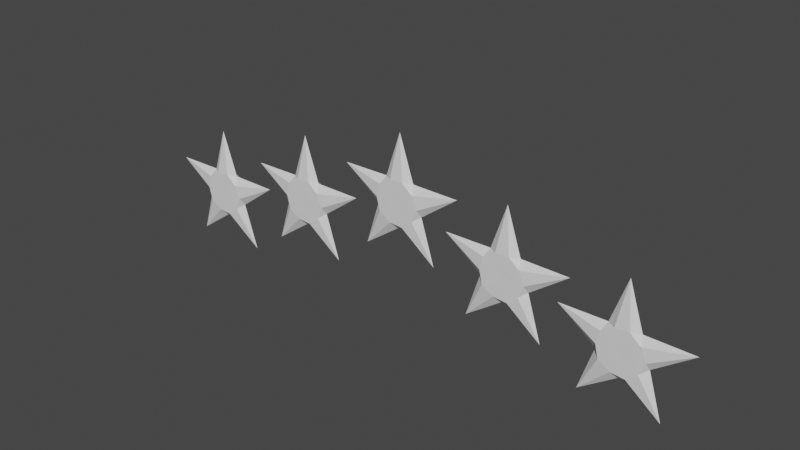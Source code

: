# Source: Section_1_Challenge.blend  (saved by Blender 3.0.42; exported with 4.5.12 LTS)
import bpy
from mathutils import Matrix  # noqa: F401  (used for matrix-valued properties, if any)

bpy.ops.wm.read_factory_settings(use_empty=True)
scene = bpy.context.scene
scene.name = 'Scene'

# ---- collections
col_collection = bpy.data.collections.new('Collection'); scene.collection.children.link(col_collection)

# ---- world
world_world = bpy.data.worlds.new('World'); scene.world = world_world
world_world.use_nodes = True; world_world.node_tree.nodes.clear()
_N = world_world.node_tree.nodes; _L = world_world.node_tree.links
n0 = _N.new('ShaderNodeOutputWorld'); n0.name = 'World Output'; n0.location = (300, 300)
n1 = _N.new('ShaderNodeBackground'); n1.name = 'Background'; n1.location = (10, 300)
n1.inputs[0].default_value = (0.05088, 0.05088, 0.05088, 1.0)
_L.new(n1.outputs[0], n0.inputs[0])
n0.is_active_output = True
world_world.color = (0.05088, 0.05088, 0.05088)
world_world.use_sun_shadow = False
world_world.sun_shadow_jitter_overblur = 0.0

# ---- meshes
me_icosphere = bpy.data.meshes.new('Icosphere')
me_icosphere.from_pydata([(0.0, 0.0, -0.2155), (0.7236, -0.5257, -0.2206), (-0.2764, -0.8506, -0.2206), (-0.8944, 0.0, -0.2206), (-0.2764, 0.8506, -0.2206), (0.7236, 0.5257, -0.2206), (0.2764, -0.8506, 0.2192), (-0.7236, -0.5257, 0.2192), (-0.7236, 0.5257, 0.2192), (0.2764, 0.8506, 0.2192), (0.8944, 0.0, 0.2129), (0.0, 0.0, 0.2155), (-0.1625, -0.5, -0.2199), (0.4253, -0.309, -0.2199), (0.2629, -0.809, -0.2203), (0.8506, 0.0, -0.2203), (0.4253, 0.309, -0.2199), (-0.5257, 0.0, -0.2199), (-0.6882, -0.5, -0.2203), (-0.1625, 0.5, -0.2199), (-0.6882, 0.5, -0.2203), (0.2629, 0.809, -0.2203), (0.9511, -0.309, 0.0), (2.43, 0.7896, 0.0), (0.0, -1.0, 0.0), (1.502, -2.067, 0.0), (-0.9511, -0.309, 0.0), (-1.502, -2.067, 0.0), (-0.5878, 0.809, 0.0), (-2.43, 0.7896, 0.0), (0.5878, 0.809, 0.0), (1.854e-08, 2.555, 0.0), (0.6882, -0.5, 0.2173), (-0.2629, -0.809, 0.2173), (-0.8506, 0.0, 0.2173), (-0.2629, 0.809, 0.2173), (0.6882, 0.5, 0.2173), (0.1625, -0.5, 0.2199), (0.5257, 0.0, 0.2199), (-0.4253, -0.309, 0.2199), (-0.4253, 0.309, 0.2199), (0.1625, 0.5, 0.2199)], [], [(0, 13, 12), (1, 13, 15), (0, 12, 17), (0, 17, 19), (0, 19, 16), (1, 15, 22), (2, 14, 24), (3, 18, 26), (4, 20, 28), (5, 21, 30), (1, 22, 25), (2, 24, 27), (3, 26, 29), (4, 28, 31), (5, 30, 23), (6, 32, 37), (7, 33, 39), (8, 34, 40), (9, 35, 41), (10, 36, 38), (38, 41, 11), (38, 36, 41), (36, 9, 41), (41, 40, 11), (41, 35, 40), (35, 8, 40), (40, 39, 11), (40, 34, 39), (34, 7, 39), (39, 37, 11), (39, 33, 37), (33, 6, 37), (37, 38, 11), (37, 32, 38), (32, 10, 38), (23, 36, 10), (23, 30, 36), (30, 9, 36), (31, 35, 9), (31, 28, 35), (28, 8, 35), (29, 34, 8), (29, 26, 34), (26, 7, 34), (27, 33, 7), (27, 24, 33), (24, 6, 33), (25, 32, 6), (25, 22, 32), (22, 10, 32), (30, 31, 9), (30, 21, 31), (21, 4, 31), (28, 29, 8), (28, 20, 29), (20, 3, 29), (26, 27, 7), (26, 18, 27), (18, 2, 27), (24, 25, 6), (24, 14, 25), (14, 1, 25), (22, 23, 10), (22, 15, 23), (15, 5, 23), (16, 21, 5), (16, 19, 21), (19, 4, 21), (19, 20, 4), (19, 17, 20), (17, 3, 20), (17, 18, 3), (17, 12, 18), (12, 2, 18), (15, 16, 5), (15, 13, 16), (13, 0, 16), (12, 14, 2), (12, 13, 14), (13, 1, 14)])
_uv = me_icosphere.uv_layers.new(name='UVMap')
_uv.uv.foreach_set('vector', [0.1818, 0.0, 0.2273, 0.07873, 0.1364, 0.07873, 0.2727, 0.1575, 0.3182, 0.07873, 0.3636, 0.1575, 0.9091, 0.0, 0.9545, 0.07873, 0.8636, 0.07873, 0.7273, 0.0, 0.7727, 0.07873, 0.6818, 0.07873, 0.5455, 0.0, 0.5909, 0.07873, 0.5, 0.07873, 0.2727, 0.1575, 0.3636, 0.1575, 0.3182, 0.2362, 0.09091, 0.1575, 0.1818, 0.1575, 0.1364, 0.2362, 0.8182, 0.1575, 0.9091, 0.1575, 0.8636, 0.2362, 0.6364, 0.1575, 0.7273, 0.1575, 0.6818, 0.2362, 0.4545, 0.1575, 0.5455, 0.1575, 0.5, 0.2362, 0.2727, 0.1575, 0.3182, 0.2362, 0.2273, 0.2362, 0.09091, 0.1575, 0.1364, 0.2362, 0.04546, 0.2362, 0.8182, 0.1575, 0.8636, 0.2362, 0.7727, 0.2362, 0.6364, 0.1575, 0.6818, 0.2362, 0.5909, 0.2362, 0.4545, 0.1575, 0.5, 0.2362, 0.4091, 0.2362, 0.1818, 0.3149, 0.2727, 0.3149, 0.2273, 0.3937, 0.0, 0.3149, 0.09091, 0.3149, 0.04546, 0.3937, 0.7273, 0.3149, 0.8182, 0.3149, 0.7727, 0.3937, 0.5455, 0.3149, 0.6364, 0.3149, 0.5909, 0.3937, 0.3636, 0.3149, 0.4545, 0.3149, 0.4091, 0.3937, 0.4091, 0.3937, 0.5, 0.3937, 0.4545, 0.4724, 0.4091, 0.3937, 0.4545, 0.3149, 0.5, 0.3937, 0.4545, 0.3149, 0.5455, 0.3149, 0.5, 0.3937, 0.5909, 0.3937, 0.6818, 0.3937, 0.6364, 0.4724, 0.5909, 0.3937, 0.6364, 0.3149, 0.6818, 0.3937, 0.6364, 0.3149, 0.7273, 0.3149, 0.6818, 0.3937, 0.7727, 0.3937, 0.8636, 0.3937, 0.8182, 0.4724, 0.7727, 0.3937, 0.8182, 0.3149, 0.8636, 0.3937, 0.8182, 0.3149, 0.9091, 0.3149, 0.8636, 0.3937, 0.04546, 0.3937, 0.1364, 0.3937, 0.09091, 0.4724, 0.04546, 0.3937, 0.09091, 0.3149, 0.1364, 0.3937, 0.09091, 0.3149, 0.1818, 0.3149, 0.1364, 0.3937, 0.2273, 0.3937, 0.3182, 0.3937, 0.2727, 0.4724, 0.2273, 0.3937, 0.2727, 0.3149, 0.3182, 0.3937, 0.2727, 0.3149, 0.3636, 0.3149, 0.3182, 0.3937, 0.4091, 0.2362, 0.4545, 0.3149, 0.3636, 0.3149, 0.4091, 0.2362, 0.5, 0.2362, 0.4545, 0.3149, 0.5, 0.2362, 0.5455, 0.3149, 0.4545, 0.3149, 0.5909, 0.2362, 0.6364, 0.3149, 0.5455, 0.3149, 0.5909, 0.2362, 0.6818, 0.2362, 0.6364, 0.3149, 0.6818, 0.2362, 0.7273, 0.3149, 0.6364, 0.3149, 0.7727, 0.2362, 0.8182, 0.3149, 0.7273, 0.3149, 0.7727, 0.2362, 0.8636, 0.2362, 0.8182, 0.3149, 0.8636, 0.2362, 0.9091, 0.3149, 0.8182, 0.3149, 0.04546, 0.2362, 0.09091, 0.3149, 0.0, 0.3149, 0.04546, 0.2362, 0.1364, 0.2362, 0.09091, 0.3149, 0.1364, 0.2362, 0.1818, 0.3149, 0.09091, 0.3149, 0.2273, 0.2362, 0.2727, 0.3149, 0.1818, 0.3149, 0.2273, 0.2362, 0.3182, 0.2362, 0.2727, 0.3149, 0.3182, 0.2362, 0.3636, 0.3149, 0.2727, 0.3149, 0.5, 0.2362, 0.5909, 0.2362, 0.5455, 0.3149, 0.5, 0.2362, 0.5455, 0.1575, 0.5909, 0.2362, 0.5455, 0.1575, 0.6364, 0.1575, 0.5909, 0.2362, 0.6818, 0.2362, 0.7727, 0.2362, 0.7273, 0.3149, 0.6818, 0.2362, 0.7273, 0.1575, 0.7727, 0.2362, 0.7273, 0.1575, 0.8182, 0.1575, 0.7727, 0.2362, 0.8636, 0.2362, 0.9545, 0.2362, 0.9091, 0.3149, 0.8636, 0.2362, 0.9091, 0.1575, 0.9545, 0.2362, 0.9091, 0.1575, 1.0, 0.1575, 0.9545, 0.2362, 0.1364, 0.2362, 0.2273, 0.2362, 0.1818, 0.3149, 0.1364, 0.2362, 0.1818, 0.1575, 0.2273, 0.2362, 0.1818, 0.1575, 0.2727, 0.1575, 0.2273, 0.2362, 0.3182, 0.2362, 0.4091, 0.2362, 0.3636, 0.3149, 0.3182, 0.2362, 0.3636, 0.1575, 0.4091, 0.2362, 0.3636, 0.1575, 0.4545, 0.1575, 0.4091, 0.2362, 0.5, 0.07873, 0.5455, 0.1575, 0.4545, 0.1575, 0.5, 0.07873, 0.5909, 0.07873, 0.5455, 0.1575, 0.5909, 0.07873, 0.6364, 0.1575, 0.5455, 0.1575, 0.6818, 0.07873, 0.7273, 0.1575, 0.6364, 0.1575, 0.6818, 0.07873, 0.7727, 0.07873, 0.7273, 0.1575, 0.7727, 0.07873, 0.8182, 0.1575, 0.7273, 0.1575, 0.8636, 0.07873, 0.9091, 0.1575, 0.8182, 0.1575, 0.8636, 0.07873, 0.9545, 0.07873, 0.9091, 0.1575, 0.9545, 0.07873, 1.0, 0.1575, 0.9091, 0.1575, 0.3636, 0.1575, 0.4091, 0.07873, 0.4545, 0.1575, 0.3636, 0.1575, 0.3182, 0.07873, 0.4091, 0.07873, 0.3182, 0.07873, 0.3636, 0.0, 0.4091, 0.07873, 0.1364, 0.07873, 0.1818, 0.1575, 0.09091, 0.1575, 0.1364, 0.07873, 0.2273, 0.07873, 0.1818, 0.1575, 0.2273, 0.07873, 0.2727, 0.1575, 0.1818, 0.1575])
me_icosphere.use_remesh_fix_poles = True
me_icosphere.use_remesh_preserve_attributes = False
me_icosphere.update()
me_icosphere_001 = bpy.data.meshes.new('Icosphere.001')
me_icosphere_001.from_pydata([(0.0, 0.0, -0.2155), (0.7236, -0.5257, -0.2206), (-0.2764, -0.8506, -0.2206), (-0.8944, 0.0, -0.2206), (-0.2764, 0.8506, -0.2206), (0.7236, 0.5257, -0.2206), (0.2764, -0.8506, 0.2192), (-0.7236, -0.5257, 0.2192), (-0.7236, 0.5257, 0.2192), (0.2764, 0.8506, 0.2192), (0.8944, 0.0, 0.2129), (0.0, 0.0, 0.2155), (-0.1625, -0.5, -0.2199), (0.4253, -0.309, -0.2199), (0.2629, -0.809, -0.2203), (0.8506, 0.0, -0.2203), (0.4253, 0.309, -0.2199), (-0.5257, 0.0, -0.2199), (-0.6882, -0.5, -0.2203), (-0.1625, 0.5, -0.2199), (-0.6882, 0.5, -0.2203), (0.2629, 0.809, -0.2203), (0.9511, -0.309, 0.0), (2.43, 0.7896, 0.0), (0.0, -1.0, 0.0), (1.502, -2.067, 0.0), (-0.9511, -0.309, 0.0), (-1.502, -2.067, 0.0), (-0.5878, 0.809, 0.0), (-2.43, 0.7896, 0.0), (0.5878, 0.809, 0.0), (1.854e-08, 2.555, 0.0), (0.6882, -0.5, 0.2173), (-0.2629, -0.809, 0.2173), (-0.8506, 0.0, 0.2173), (-0.2629, 0.809, 0.2173), (0.6882, 0.5, 0.2173), (0.1625, -0.5, 0.2199), (0.5257, 0.0, 0.2199), (-0.4253, -0.309, 0.2199), (-0.4253, 0.309, 0.2199), (0.1625, 0.5, 0.2199)], [], [(0, 13, 12), (1, 13, 15), (0, 12, 17), (0, 17, 19), (0, 19, 16), (1, 15, 22), (2, 14, 24), (3, 18, 26), (4, 20, 28), (5, 21, 30), (1, 22, 25), (2, 24, 27), (3, 26, 29), (4, 28, 31), (5, 30, 23), (6, 32, 37), (7, 33, 39), (8, 34, 40), (9, 35, 41), (10, 36, 38), (38, 41, 11), (38, 36, 41), (36, 9, 41), (41, 40, 11), (41, 35, 40), (35, 8, 40), (40, 39, 11), (40, 34, 39), (34, 7, 39), (39, 37, 11), (39, 33, 37), (33, 6, 37), (37, 38, 11), (37, 32, 38), (32, 10, 38), (23, 36, 10), (23, 30, 36), (30, 9, 36), (31, 35, 9), (31, 28, 35), (28, 8, 35), (29, 34, 8), (29, 26, 34), (26, 7, 34), (27, 33, 7), (27, 24, 33), (24, 6, 33), (25, 32, 6), (25, 22, 32), (22, 10, 32), (30, 31, 9), (30, 21, 31), (21, 4, 31), (28, 29, 8), (28, 20, 29), (20, 3, 29), (26, 27, 7), (26, 18, 27), (18, 2, 27), (24, 25, 6), (24, 14, 25), (14, 1, 25), (22, 23, 10), (22, 15, 23), (15, 5, 23), (16, 21, 5), (16, 19, 21), (19, 4, 21), (19, 20, 4), (19, 17, 20), (17, 3, 20), (17, 18, 3), (17, 12, 18), (12, 2, 18), (15, 16, 5), (15, 13, 16), (13, 0, 16), (12, 14, 2), (12, 13, 14), (13, 1, 14)])
_uv = me_icosphere_001.uv_layers.new(name='UVMap')
_uv.uv.foreach_set('vector', [0.1818, 0.0, 0.2273, 0.07873, 0.1364, 0.07873, 0.2727, 0.1575, 0.3182, 0.07873, 0.3636, 0.1575, 0.9091, 0.0, 0.9545, 0.07873, 0.8636, 0.07873, 0.7273, 0.0, 0.7727, 0.07873, 0.6818, 0.07873, 0.5455, 0.0, 0.5909, 0.07873, 0.5, 0.07873, 0.2727, 0.1575, 0.3636, 0.1575, 0.3182, 0.2362, 0.09091, 0.1575, 0.1818, 0.1575, 0.1364, 0.2362, 0.8182, 0.1575, 0.9091, 0.1575, 0.8636, 0.2362, 0.6364, 0.1575, 0.7273, 0.1575, 0.6818, 0.2362, 0.4545, 0.1575, 0.5455, 0.1575, 0.5, 0.2362, 0.2727, 0.1575, 0.3182, 0.2362, 0.2273, 0.2362, 0.09091, 0.1575, 0.1364, 0.2362, 0.04546, 0.2362, 0.8182, 0.1575, 0.8636, 0.2362, 0.7727, 0.2362, 0.6364, 0.1575, 0.6818, 0.2362, 0.5909, 0.2362, 0.4545, 0.1575, 0.5, 0.2362, 0.4091, 0.2362, 0.1818, 0.3149, 0.2727, 0.3149, 0.2273, 0.3937, 0.0, 0.3149, 0.09091, 0.3149, 0.04546, 0.3937, 0.7273, 0.3149, 0.8182, 0.3149, 0.7727, 0.3937, 0.5455, 0.3149, 0.6364, 0.3149, 0.5909, 0.3937, 0.3636, 0.3149, 0.4545, 0.3149, 0.4091, 0.3937, 0.4091, 0.3937, 0.5, 0.3937, 0.4545, 0.4724, 0.4091, 0.3937, 0.4545, 0.3149, 0.5, 0.3937, 0.4545, 0.3149, 0.5455, 0.3149, 0.5, 0.3937, 0.5909, 0.3937, 0.6818, 0.3937, 0.6364, 0.4724, 0.5909, 0.3937, 0.6364, 0.3149, 0.6818, 0.3937, 0.6364, 0.3149, 0.7273, 0.3149, 0.6818, 0.3937, 0.7727, 0.3937, 0.8636, 0.3937, 0.8182, 0.4724, 0.7727, 0.3937, 0.8182, 0.3149, 0.8636, 0.3937, 0.8182, 0.3149, 0.9091, 0.3149, 0.8636, 0.3937, 0.04546, 0.3937, 0.1364, 0.3937, 0.09091, 0.4724, 0.04546, 0.3937, 0.09091, 0.3149, 0.1364, 0.3937, 0.09091, 0.3149, 0.1818, 0.3149, 0.1364, 0.3937, 0.2273, 0.3937, 0.3182, 0.3937, 0.2727, 0.4724, 0.2273, 0.3937, 0.2727, 0.3149, 0.3182, 0.3937, 0.2727, 0.3149, 0.3636, 0.3149, 0.3182, 0.3937, 0.4091, 0.2362, 0.4545, 0.3149, 0.3636, 0.3149, 0.4091, 0.2362, 0.5, 0.2362, 0.4545, 0.3149, 0.5, 0.2362, 0.5455, 0.3149, 0.4545, 0.3149, 0.5909, 0.2362, 0.6364, 0.3149, 0.5455, 0.3149, 0.5909, 0.2362, 0.6818, 0.2362, 0.6364, 0.3149, 0.6818, 0.2362, 0.7273, 0.3149, 0.6364, 0.3149, 0.7727, 0.2362, 0.8182, 0.3149, 0.7273, 0.3149, 0.7727, 0.2362, 0.8636, 0.2362, 0.8182, 0.3149, 0.8636, 0.2362, 0.9091, 0.3149, 0.8182, 0.3149, 0.04546, 0.2362, 0.09091, 0.3149, 0.0, 0.3149, 0.04546, 0.2362, 0.1364, 0.2362, 0.09091, 0.3149, 0.1364, 0.2362, 0.1818, 0.3149, 0.09091, 0.3149, 0.2273, 0.2362, 0.2727, 0.3149, 0.1818, 0.3149, 0.2273, 0.2362, 0.3182, 0.2362, 0.2727, 0.3149, 0.3182, 0.2362, 0.3636, 0.3149, 0.2727, 0.3149, 0.5, 0.2362, 0.5909, 0.2362, 0.5455, 0.3149, 0.5, 0.2362, 0.5455, 0.1575, 0.5909, 0.2362, 0.5455, 0.1575, 0.6364, 0.1575, 0.5909, 0.2362, 0.6818, 0.2362, 0.7727, 0.2362, 0.7273, 0.3149, 0.6818, 0.2362, 0.7273, 0.1575, 0.7727, 0.2362, 0.7273, 0.1575, 0.8182, 0.1575, 0.7727, 0.2362, 0.8636, 0.2362, 0.9545, 0.2362, 0.9091, 0.3149, 0.8636, 0.2362, 0.9091, 0.1575, 0.9545, 0.2362, 0.9091, 0.1575, 1.0, 0.1575, 0.9545, 0.2362, 0.1364, 0.2362, 0.2273, 0.2362, 0.1818, 0.3149, 0.1364, 0.2362, 0.1818, 0.1575, 0.2273, 0.2362, 0.1818, 0.1575, 0.2727, 0.1575, 0.2273, 0.2362, 0.3182, 0.2362, 0.4091, 0.2362, 0.3636, 0.3149, 0.3182, 0.2362, 0.3636, 0.1575, 0.4091, 0.2362, 0.3636, 0.1575, 0.4545, 0.1575, 0.4091, 0.2362, 0.5, 0.07873, 0.5455, 0.1575, 0.4545, 0.1575, 0.5, 0.07873, 0.5909, 0.07873, 0.5455, 0.1575, 0.5909, 0.07873, 0.6364, 0.1575, 0.5455, 0.1575, 0.6818, 0.07873, 0.7273, 0.1575, 0.6364, 0.1575, 0.6818, 0.07873, 0.7727, 0.07873, 0.7273, 0.1575, 0.7727, 0.07873, 0.8182, 0.1575, 0.7273, 0.1575, 0.8636, 0.07873, 0.9091, 0.1575, 0.8182, 0.1575, 0.8636, 0.07873, 0.9545, 0.07873, 0.9091, 0.1575, 0.9545, 0.07873, 1.0, 0.1575, 0.9091, 0.1575, 0.3636, 0.1575, 0.4091, 0.07873, 0.4545, 0.1575, 0.3636, 0.1575, 0.3182, 0.07873, 0.4091, 0.07873, 0.3182, 0.07873, 0.3636, 0.0, 0.4091, 0.07873, 0.1364, 0.07873, 0.1818, 0.1575, 0.09091, 0.1575, 0.1364, 0.07873, 0.2273, 0.07873, 0.1818, 0.1575, 0.2273, 0.07873, 0.2727, 0.1575, 0.1818, 0.1575])
me_icosphere_001.use_remesh_fix_poles = True
me_icosphere_001.use_remesh_preserve_attributes = False
me_icosphere_001.update()
me_icosphere_002 = bpy.data.meshes.new('Icosphere.002')
me_icosphere_002.from_pydata([(0.0, 0.0, -0.2155), (0.7236, -0.5257, -0.2206), (-0.2764, -0.8506, -0.2206), (-0.8944, 0.0, -0.2206), (-0.2764, 0.8506, -0.2206), (0.7236, 0.5257, -0.2206), (0.2764, -0.8506, 0.2192), (-0.7236, -0.5257, 0.2192), (-0.7236, 0.5257, 0.2192), (0.2764, 0.8506, 0.2192), (0.8944, 0.0, 0.2129), (0.0, 0.0, 0.2155), (-0.1625, -0.5, -0.2199), (0.4253, -0.309, -0.2199), (0.2629, -0.809, -0.2203), (0.8506, 0.0, -0.2203), (0.4253, 0.309, -0.2199), (-0.5257, 0.0, -0.2199), (-0.6882, -0.5, -0.2203), (-0.1625, 0.5, -0.2199), (-0.6882, 0.5, -0.2203), (0.2629, 0.809, -0.2203), (0.9511, -0.309, 0.0), (2.43, 0.7896, 0.0), (0.0, -1.0, 0.0), (1.502, -2.067, 0.0), (-0.9511, -0.309, 0.0), (-1.502, -2.067, 0.0), (-0.5878, 0.809, 0.0), (-2.43, 0.7896, 0.0), (0.5878, 0.809, 0.0), (1.854e-08, 2.555, 0.0), (0.6882, -0.5, 0.2173), (-0.2629, -0.809, 0.2173), (-0.8506, 0.0, 0.2173), (-0.2629, 0.809, 0.2173), (0.6882, 0.5, 0.2173), (0.1625, -0.5, 0.2199), (0.5257, 0.0, 0.2199), (-0.4253, -0.309, 0.2199), (-0.4253, 0.309, 0.2199), (0.1625, 0.5, 0.2199)], [], [(0, 13, 12), (1, 13, 15), (0, 12, 17), (0, 17, 19), (0, 19, 16), (1, 15, 22), (2, 14, 24), (3, 18, 26), (4, 20, 28), (5, 21, 30), (1, 22, 25), (2, 24, 27), (3, 26, 29), (4, 28, 31), (5, 30, 23), (6, 32, 37), (7, 33, 39), (8, 34, 40), (9, 35, 41), (10, 36, 38), (38, 41, 11), (38, 36, 41), (36, 9, 41), (41, 40, 11), (41, 35, 40), (35, 8, 40), (40, 39, 11), (40, 34, 39), (34, 7, 39), (39, 37, 11), (39, 33, 37), (33, 6, 37), (37, 38, 11), (37, 32, 38), (32, 10, 38), (23, 36, 10), (23, 30, 36), (30, 9, 36), (31, 35, 9), (31, 28, 35), (28, 8, 35), (29, 34, 8), (29, 26, 34), (26, 7, 34), (27, 33, 7), (27, 24, 33), (24, 6, 33), (25, 32, 6), (25, 22, 32), (22, 10, 32), (30, 31, 9), (30, 21, 31), (21, 4, 31), (28, 29, 8), (28, 20, 29), (20, 3, 29), (26, 27, 7), (26, 18, 27), (18, 2, 27), (24, 25, 6), (24, 14, 25), (14, 1, 25), (22, 23, 10), (22, 15, 23), (15, 5, 23), (16, 21, 5), (16, 19, 21), (19, 4, 21), (19, 20, 4), (19, 17, 20), (17, 3, 20), (17, 18, 3), (17, 12, 18), (12, 2, 18), (15, 16, 5), (15, 13, 16), (13, 0, 16), (12, 14, 2), (12, 13, 14), (13, 1, 14)])
_uv = me_icosphere_002.uv_layers.new(name='UVMap')
_uv.uv.foreach_set('vector', [0.1818, 0.0, 0.2273, 0.07873, 0.1364, 0.07873, 0.2727, 0.1575, 0.3182, 0.07873, 0.3636, 0.1575, 0.9091, 0.0, 0.9545, 0.07873, 0.8636, 0.07873, 0.7273, 0.0, 0.7727, 0.07873, 0.6818, 0.07873, 0.5455, 0.0, 0.5909, 0.07873, 0.5, 0.07873, 0.2727, 0.1575, 0.3636, 0.1575, 0.3182, 0.2362, 0.09091, 0.1575, 0.1818, 0.1575, 0.1364, 0.2362, 0.8182, 0.1575, 0.9091, 0.1575, 0.8636, 0.2362, 0.6364, 0.1575, 0.7273, 0.1575, 0.6818, 0.2362, 0.4545, 0.1575, 0.5455, 0.1575, 0.5, 0.2362, 0.2727, 0.1575, 0.3182, 0.2362, 0.2273, 0.2362, 0.09091, 0.1575, 0.1364, 0.2362, 0.04546, 0.2362, 0.8182, 0.1575, 0.8636, 0.2362, 0.7727, 0.2362, 0.6364, 0.1575, 0.6818, 0.2362, 0.5909, 0.2362, 0.4545, 0.1575, 0.5, 0.2362, 0.4091, 0.2362, 0.1818, 0.3149, 0.2727, 0.3149, 0.2273, 0.3937, 0.0, 0.3149, 0.09091, 0.3149, 0.04546, 0.3937, 0.7273, 0.3149, 0.8182, 0.3149, 0.7727, 0.3937, 0.5455, 0.3149, 0.6364, 0.3149, 0.5909, 0.3937, 0.3636, 0.3149, 0.4545, 0.3149, 0.4091, 0.3937, 0.4091, 0.3937, 0.5, 0.3937, 0.4545, 0.4724, 0.4091, 0.3937, 0.4545, 0.3149, 0.5, 0.3937, 0.4545, 0.3149, 0.5455, 0.3149, 0.5, 0.3937, 0.5909, 0.3937, 0.6818, 0.3937, 0.6364, 0.4724, 0.5909, 0.3937, 0.6364, 0.3149, 0.6818, 0.3937, 0.6364, 0.3149, 0.7273, 0.3149, 0.6818, 0.3937, 0.7727, 0.3937, 0.8636, 0.3937, 0.8182, 0.4724, 0.7727, 0.3937, 0.8182, 0.3149, 0.8636, 0.3937, 0.8182, 0.3149, 0.9091, 0.3149, 0.8636, 0.3937, 0.04546, 0.3937, 0.1364, 0.3937, 0.09091, 0.4724, 0.04546, 0.3937, 0.09091, 0.3149, 0.1364, 0.3937, 0.09091, 0.3149, 0.1818, 0.3149, 0.1364, 0.3937, 0.2273, 0.3937, 0.3182, 0.3937, 0.2727, 0.4724, 0.2273, 0.3937, 0.2727, 0.3149, 0.3182, 0.3937, 0.2727, 0.3149, 0.3636, 0.3149, 0.3182, 0.3937, 0.4091, 0.2362, 0.4545, 0.3149, 0.3636, 0.3149, 0.4091, 0.2362, 0.5, 0.2362, 0.4545, 0.3149, 0.5, 0.2362, 0.5455, 0.3149, 0.4545, 0.3149, 0.5909, 0.2362, 0.6364, 0.3149, 0.5455, 0.3149, 0.5909, 0.2362, 0.6818, 0.2362, 0.6364, 0.3149, 0.6818, 0.2362, 0.7273, 0.3149, 0.6364, 0.3149, 0.7727, 0.2362, 0.8182, 0.3149, 0.7273, 0.3149, 0.7727, 0.2362, 0.8636, 0.2362, 0.8182, 0.3149, 0.8636, 0.2362, 0.9091, 0.3149, 0.8182, 0.3149, 0.04546, 0.2362, 0.09091, 0.3149, 0.0, 0.3149, 0.04546, 0.2362, 0.1364, 0.2362, 0.09091, 0.3149, 0.1364, 0.2362, 0.1818, 0.3149, 0.09091, 0.3149, 0.2273, 0.2362, 0.2727, 0.3149, 0.1818, 0.3149, 0.2273, 0.2362, 0.3182, 0.2362, 0.2727, 0.3149, 0.3182, 0.2362, 0.3636, 0.3149, 0.2727, 0.3149, 0.5, 0.2362, 0.5909, 0.2362, 0.5455, 0.3149, 0.5, 0.2362, 0.5455, 0.1575, 0.5909, 0.2362, 0.5455, 0.1575, 0.6364, 0.1575, 0.5909, 0.2362, 0.6818, 0.2362, 0.7727, 0.2362, 0.7273, 0.3149, 0.6818, 0.2362, 0.7273, 0.1575, 0.7727, 0.2362, 0.7273, 0.1575, 0.8182, 0.1575, 0.7727, 0.2362, 0.8636, 0.2362, 0.9545, 0.2362, 0.9091, 0.3149, 0.8636, 0.2362, 0.9091, 0.1575, 0.9545, 0.2362, 0.9091, 0.1575, 1.0, 0.1575, 0.9545, 0.2362, 0.1364, 0.2362, 0.2273, 0.2362, 0.1818, 0.3149, 0.1364, 0.2362, 0.1818, 0.1575, 0.2273, 0.2362, 0.1818, 0.1575, 0.2727, 0.1575, 0.2273, 0.2362, 0.3182, 0.2362, 0.4091, 0.2362, 0.3636, 0.3149, 0.3182, 0.2362, 0.3636, 0.1575, 0.4091, 0.2362, 0.3636, 0.1575, 0.4545, 0.1575, 0.4091, 0.2362, 0.5, 0.07873, 0.5455, 0.1575, 0.4545, 0.1575, 0.5, 0.07873, 0.5909, 0.07873, 0.5455, 0.1575, 0.5909, 0.07873, 0.6364, 0.1575, 0.5455, 0.1575, 0.6818, 0.07873, 0.7273, 0.1575, 0.6364, 0.1575, 0.6818, 0.07873, 0.7727, 0.07873, 0.7273, 0.1575, 0.7727, 0.07873, 0.8182, 0.1575, 0.7273, 0.1575, 0.8636, 0.07873, 0.9091, 0.1575, 0.8182, 0.1575, 0.8636, 0.07873, 0.9545, 0.07873, 0.9091, 0.1575, 0.9545, 0.07873, 1.0, 0.1575, 0.9091, 0.1575, 0.3636, 0.1575, 0.4091, 0.07873, 0.4545, 0.1575, 0.3636, 0.1575, 0.3182, 0.07873, 0.4091, 0.07873, 0.3182, 0.07873, 0.3636, 0.0, 0.4091, 0.07873, 0.1364, 0.07873, 0.1818, 0.1575, 0.09091, 0.1575, 0.1364, 0.07873, 0.2273, 0.07873, 0.1818, 0.1575, 0.2273, 0.07873, 0.2727, 0.1575, 0.1818, 0.1575])
me_icosphere_002.use_remesh_fix_poles = True
me_icosphere_002.use_remesh_preserve_attributes = False
me_icosphere_002.update()
me_icosphere_003 = bpy.data.meshes.new('Icosphere.003')
me_icosphere_003.from_pydata([(0.0, 0.0, -0.2155), (0.7236, -0.5257, -0.2206), (-0.2764, -0.8506, -0.2206), (-0.8944, 0.0, -0.2206), (-0.2764, 0.8506, -0.2206), (0.7236, 0.5257, -0.2206), (0.2764, -0.8506, 0.2192), (-0.7236, -0.5257, 0.2192), (-0.7236, 0.5257, 0.2192), (0.2764, 0.8506, 0.2192), (0.8944, 0.0, 0.2129), (0.0, 0.0, 0.2155), (-0.1625, -0.5, -0.2199), (0.4253, -0.309, -0.2199), (0.2629, -0.809, -0.2203), (0.8506, 0.0, -0.2203), (0.4253, 0.309, -0.2199), (-0.5257, 0.0, -0.2199), (-0.6882, -0.5, -0.2203), (-0.1625, 0.5, -0.2199), (-0.6882, 0.5, -0.2203), (0.2629, 0.809, -0.2203), (0.9511, -0.309, 0.0), (2.43, 0.7896, 0.0), (0.0, -1.0, 0.0), (1.502, -2.067, 0.0), (-0.9511, -0.309, 0.0), (-1.502, -2.067, 0.0), (-0.5878, 0.809, 0.0), (-2.43, 0.7896, 0.0), (0.5878, 0.809, 0.0), (1.854e-08, 2.555, 0.0), (0.6882, -0.5, 0.2173), (-0.2629, -0.809, 0.2173), (-0.8506, 0.0, 0.2173), (-0.2629, 0.809, 0.2173), (0.6882, 0.5, 0.2173), (0.1625, -0.5, 0.2199), (0.5257, 0.0, 0.2199), (-0.4253, -0.309, 0.2199), (-0.4253, 0.309, 0.2199), (0.1625, 0.5, 0.2199)], [], [(0, 13, 12), (1, 13, 15), (0, 12, 17), (0, 17, 19), (0, 19, 16), (1, 15, 22), (2, 14, 24), (3, 18, 26), (4, 20, 28), (5, 21, 30), (1, 22, 25), (2, 24, 27), (3, 26, 29), (4, 28, 31), (5, 30, 23), (6, 32, 37), (7, 33, 39), (8, 34, 40), (9, 35, 41), (10, 36, 38), (38, 41, 11), (38, 36, 41), (36, 9, 41), (41, 40, 11), (41, 35, 40), (35, 8, 40), (40, 39, 11), (40, 34, 39), (34, 7, 39), (39, 37, 11), (39, 33, 37), (33, 6, 37), (37, 38, 11), (37, 32, 38), (32, 10, 38), (23, 36, 10), (23, 30, 36), (30, 9, 36), (31, 35, 9), (31, 28, 35), (28, 8, 35), (29, 34, 8), (29, 26, 34), (26, 7, 34), (27, 33, 7), (27, 24, 33), (24, 6, 33), (25, 32, 6), (25, 22, 32), (22, 10, 32), (30, 31, 9), (30, 21, 31), (21, 4, 31), (28, 29, 8), (28, 20, 29), (20, 3, 29), (26, 27, 7), (26, 18, 27), (18, 2, 27), (24, 25, 6), (24, 14, 25), (14, 1, 25), (22, 23, 10), (22, 15, 23), (15, 5, 23), (16, 21, 5), (16, 19, 21), (19, 4, 21), (19, 20, 4), (19, 17, 20), (17, 3, 20), (17, 18, 3), (17, 12, 18), (12, 2, 18), (15, 16, 5), (15, 13, 16), (13, 0, 16), (12, 14, 2), (12, 13, 14), (13, 1, 14)])
_uv = me_icosphere_003.uv_layers.new(name='UVMap')
_uv.uv.foreach_set('vector', [0.1818, 0.0, 0.2273, 0.07873, 0.1364, 0.07873, 0.2727, 0.1575, 0.3182, 0.07873, 0.3636, 0.1575, 0.9091, 0.0, 0.9545, 0.07873, 0.8636, 0.07873, 0.7273, 0.0, 0.7727, 0.07873, 0.6818, 0.07873, 0.5455, 0.0, 0.5909, 0.07873, 0.5, 0.07873, 0.2727, 0.1575, 0.3636, 0.1575, 0.3182, 0.2362, 0.09091, 0.1575, 0.1818, 0.1575, 0.1364, 0.2362, 0.8182, 0.1575, 0.9091, 0.1575, 0.8636, 0.2362, 0.6364, 0.1575, 0.7273, 0.1575, 0.6818, 0.2362, 0.4545, 0.1575, 0.5455, 0.1575, 0.5, 0.2362, 0.2727, 0.1575, 0.3182, 0.2362, 0.2273, 0.2362, 0.09091, 0.1575, 0.1364, 0.2362, 0.04546, 0.2362, 0.8182, 0.1575, 0.8636, 0.2362, 0.7727, 0.2362, 0.6364, 0.1575, 0.6818, 0.2362, 0.5909, 0.2362, 0.4545, 0.1575, 0.5, 0.2362, 0.4091, 0.2362, 0.1818, 0.3149, 0.2727, 0.3149, 0.2273, 0.3937, 0.0, 0.3149, 0.09091, 0.3149, 0.04546, 0.3937, 0.7273, 0.3149, 0.8182, 0.3149, 0.7727, 0.3937, 0.5455, 0.3149, 0.6364, 0.3149, 0.5909, 0.3937, 0.3636, 0.3149, 0.4545, 0.3149, 0.4091, 0.3937, 0.4091, 0.3937, 0.5, 0.3937, 0.4545, 0.4724, 0.4091, 0.3937, 0.4545, 0.3149, 0.5, 0.3937, 0.4545, 0.3149, 0.5455, 0.3149, 0.5, 0.3937, 0.5909, 0.3937, 0.6818, 0.3937, 0.6364, 0.4724, 0.5909, 0.3937, 0.6364, 0.3149, 0.6818, 0.3937, 0.6364, 0.3149, 0.7273, 0.3149, 0.6818, 0.3937, 0.7727, 0.3937, 0.8636, 0.3937, 0.8182, 0.4724, 0.7727, 0.3937, 0.8182, 0.3149, 0.8636, 0.3937, 0.8182, 0.3149, 0.9091, 0.3149, 0.8636, 0.3937, 0.04546, 0.3937, 0.1364, 0.3937, 0.09091, 0.4724, 0.04546, 0.3937, 0.09091, 0.3149, 0.1364, 0.3937, 0.09091, 0.3149, 0.1818, 0.3149, 0.1364, 0.3937, 0.2273, 0.3937, 0.3182, 0.3937, 0.2727, 0.4724, 0.2273, 0.3937, 0.2727, 0.3149, 0.3182, 0.3937, 0.2727, 0.3149, 0.3636, 0.3149, 0.3182, 0.3937, 0.4091, 0.2362, 0.4545, 0.3149, 0.3636, 0.3149, 0.4091, 0.2362, 0.5, 0.2362, 0.4545, 0.3149, 0.5, 0.2362, 0.5455, 0.3149, 0.4545, 0.3149, 0.5909, 0.2362, 0.6364, 0.3149, 0.5455, 0.3149, 0.5909, 0.2362, 0.6818, 0.2362, 0.6364, 0.3149, 0.6818, 0.2362, 0.7273, 0.3149, 0.6364, 0.3149, 0.7727, 0.2362, 0.8182, 0.3149, 0.7273, 0.3149, 0.7727, 0.2362, 0.8636, 0.2362, 0.8182, 0.3149, 0.8636, 0.2362, 0.9091, 0.3149, 0.8182, 0.3149, 0.04546, 0.2362, 0.09091, 0.3149, 0.0, 0.3149, 0.04546, 0.2362, 0.1364, 0.2362, 0.09091, 0.3149, 0.1364, 0.2362, 0.1818, 0.3149, 0.09091, 0.3149, 0.2273, 0.2362, 0.2727, 0.3149, 0.1818, 0.3149, 0.2273, 0.2362, 0.3182, 0.2362, 0.2727, 0.3149, 0.3182, 0.2362, 0.3636, 0.3149, 0.2727, 0.3149, 0.5, 0.2362, 0.5909, 0.2362, 0.5455, 0.3149, 0.5, 0.2362, 0.5455, 0.1575, 0.5909, 0.2362, 0.5455, 0.1575, 0.6364, 0.1575, 0.5909, 0.2362, 0.6818, 0.2362, 0.7727, 0.2362, 0.7273, 0.3149, 0.6818, 0.2362, 0.7273, 0.1575, 0.7727, 0.2362, 0.7273, 0.1575, 0.8182, 0.1575, 0.7727, 0.2362, 0.8636, 0.2362, 0.9545, 0.2362, 0.9091, 0.3149, 0.8636, 0.2362, 0.9091, 0.1575, 0.9545, 0.2362, 0.9091, 0.1575, 1.0, 0.1575, 0.9545, 0.2362, 0.1364, 0.2362, 0.2273, 0.2362, 0.1818, 0.3149, 0.1364, 0.2362, 0.1818, 0.1575, 0.2273, 0.2362, 0.1818, 0.1575, 0.2727, 0.1575, 0.2273, 0.2362, 0.3182, 0.2362, 0.4091, 0.2362, 0.3636, 0.3149, 0.3182, 0.2362, 0.3636, 0.1575, 0.4091, 0.2362, 0.3636, 0.1575, 0.4545, 0.1575, 0.4091, 0.2362, 0.5, 0.07873, 0.5455, 0.1575, 0.4545, 0.1575, 0.5, 0.07873, 0.5909, 0.07873, 0.5455, 0.1575, 0.5909, 0.07873, 0.6364, 0.1575, 0.5455, 0.1575, 0.6818, 0.07873, 0.7273, 0.1575, 0.6364, 0.1575, 0.6818, 0.07873, 0.7727, 0.07873, 0.7273, 0.1575, 0.7727, 0.07873, 0.8182, 0.1575, 0.7273, 0.1575, 0.8636, 0.07873, 0.9091, 0.1575, 0.8182, 0.1575, 0.8636, 0.07873, 0.9545, 0.07873, 0.9091, 0.1575, 0.9545, 0.07873, 1.0, 0.1575, 0.9091, 0.1575, 0.3636, 0.1575, 0.4091, 0.07873, 0.4545, 0.1575, 0.3636, 0.1575, 0.3182, 0.07873, 0.4091, 0.07873, 0.3182, 0.07873, 0.3636, 0.0, 0.4091, 0.07873, 0.1364, 0.07873, 0.1818, 0.1575, 0.09091, 0.1575, 0.1364, 0.07873, 0.2273, 0.07873, 0.1818, 0.1575, 0.2273, 0.07873, 0.2727, 0.1575, 0.1818, 0.1575])
me_icosphere_003.use_remesh_fix_poles = True
me_icosphere_003.use_remesh_preserve_attributes = False
me_icosphere_003.update()
me_icosphere_004 = bpy.data.meshes.new('Icosphere.004')
me_icosphere_004.from_pydata([(0.0, 0.0, -0.2155), (0.7236, -0.5257, -0.2206), (-0.2764, -0.8506, -0.2206), (-0.8944, 0.0, -0.2206), (-0.2764, 0.8506, -0.2206), (0.7236, 0.5257, -0.2206), (0.2764, -0.8506, 0.2192), (-0.7236, -0.5257, 0.2192), (-0.7236, 0.5257, 0.2192), (0.2764, 0.8506, 0.2192), (0.8944, 0.0, 0.2129), (0.0, 0.0, 0.2155), (-0.1625, -0.5, -0.2199), (0.4253, -0.309, -0.2199), (0.2629, -0.809, -0.2203), (0.8506, 0.0, -0.2203), (0.4253, 0.309, -0.2199), (-0.5257, 0.0, -0.2199), (-0.6882, -0.5, -0.2203), (-0.1625, 0.5, -0.2199), (-0.6882, 0.5, -0.2203), (0.2629, 0.809, -0.2203), (0.9511, -0.309, 0.0), (2.43, 0.7896, 0.0), (0.0, -1.0, 0.0), (1.502, -2.067, 0.0), (-0.9511, -0.309, 0.0), (-1.502, -2.067, 0.0), (-0.5878, 0.809, 0.0), (-2.43, 0.7896, 0.0), (0.5878, 0.809, 0.0), (1.854e-08, 2.555, 0.0), (0.6882, -0.5, 0.2173), (-0.2629, -0.809, 0.2173), (-0.8506, 0.0, 0.2173), (-0.2629, 0.809, 0.2173), (0.6882, 0.5, 0.2173), (0.1625, -0.5, 0.2199), (0.5257, 0.0, 0.2199), (-0.4253, -0.309, 0.2199), (-0.4253, 0.309, 0.2199), (0.1625, 0.5, 0.2199)], [], [(0, 13, 12), (1, 13, 15), (0, 12, 17), (0, 17, 19), (0, 19, 16), (1, 15, 22), (2, 14, 24), (3, 18, 26), (4, 20, 28), (5, 21, 30), (1, 22, 25), (2, 24, 27), (3, 26, 29), (4, 28, 31), (5, 30, 23), (6, 32, 37), (7, 33, 39), (8, 34, 40), (9, 35, 41), (10, 36, 38), (38, 41, 11), (38, 36, 41), (36, 9, 41), (41, 40, 11), (41, 35, 40), (35, 8, 40), (40, 39, 11), (40, 34, 39), (34, 7, 39), (39, 37, 11), (39, 33, 37), (33, 6, 37), (37, 38, 11), (37, 32, 38), (32, 10, 38), (23, 36, 10), (23, 30, 36), (30, 9, 36), (31, 35, 9), (31, 28, 35), (28, 8, 35), (29, 34, 8), (29, 26, 34), (26, 7, 34), (27, 33, 7), (27, 24, 33), (24, 6, 33), (25, 32, 6), (25, 22, 32), (22, 10, 32), (30, 31, 9), (30, 21, 31), (21, 4, 31), (28, 29, 8), (28, 20, 29), (20, 3, 29), (26, 27, 7), (26, 18, 27), (18, 2, 27), (24, 25, 6), (24, 14, 25), (14, 1, 25), (22, 23, 10), (22, 15, 23), (15, 5, 23), (16, 21, 5), (16, 19, 21), (19, 4, 21), (19, 20, 4), (19, 17, 20), (17, 3, 20), (17, 18, 3), (17, 12, 18), (12, 2, 18), (15, 16, 5), (15, 13, 16), (13, 0, 16), (12, 14, 2), (12, 13, 14), (13, 1, 14)])
_uv = me_icosphere_004.uv_layers.new(name='UVMap')
_uv.uv.foreach_set('vector', [0.1818, 0.0, 0.2273, 0.07873, 0.1364, 0.07873, 0.2727, 0.1575, 0.3182, 0.07873, 0.3636, 0.1575, 0.9091, 0.0, 0.9545, 0.07873, 0.8636, 0.07873, 0.7273, 0.0, 0.7727, 0.07873, 0.6818, 0.07873, 0.5455, 0.0, 0.5909, 0.07873, 0.5, 0.07873, 0.2727, 0.1575, 0.3636, 0.1575, 0.3182, 0.2362, 0.09091, 0.1575, 0.1818, 0.1575, 0.1364, 0.2362, 0.8182, 0.1575, 0.9091, 0.1575, 0.8636, 0.2362, 0.6364, 0.1575, 0.7273, 0.1575, 0.6818, 0.2362, 0.4545, 0.1575, 0.5455, 0.1575, 0.5, 0.2362, 0.2727, 0.1575, 0.3182, 0.2362, 0.2273, 0.2362, 0.09091, 0.1575, 0.1364, 0.2362, 0.04546, 0.2362, 0.8182, 0.1575, 0.8636, 0.2362, 0.7727, 0.2362, 0.6364, 0.1575, 0.6818, 0.2362, 0.5909, 0.2362, 0.4545, 0.1575, 0.5, 0.2362, 0.4091, 0.2362, 0.1818, 0.3149, 0.2727, 0.3149, 0.2273, 0.3937, 0.0, 0.3149, 0.09091, 0.3149, 0.04546, 0.3937, 0.7273, 0.3149, 0.8182, 0.3149, 0.7727, 0.3937, 0.5455, 0.3149, 0.6364, 0.3149, 0.5909, 0.3937, 0.3636, 0.3149, 0.4545, 0.3149, 0.4091, 0.3937, 0.4091, 0.3937, 0.5, 0.3937, 0.4545, 0.4724, 0.4091, 0.3937, 0.4545, 0.3149, 0.5, 0.3937, 0.4545, 0.3149, 0.5455, 0.3149, 0.5, 0.3937, 0.5909, 0.3937, 0.6818, 0.3937, 0.6364, 0.4724, 0.5909, 0.3937, 0.6364, 0.3149, 0.6818, 0.3937, 0.6364, 0.3149, 0.7273, 0.3149, 0.6818, 0.3937, 0.7727, 0.3937, 0.8636, 0.3937, 0.8182, 0.4724, 0.7727, 0.3937, 0.8182, 0.3149, 0.8636, 0.3937, 0.8182, 0.3149, 0.9091, 0.3149, 0.8636, 0.3937, 0.04546, 0.3937, 0.1364, 0.3937, 0.09091, 0.4724, 0.04546, 0.3937, 0.09091, 0.3149, 0.1364, 0.3937, 0.09091, 0.3149, 0.1818, 0.3149, 0.1364, 0.3937, 0.2273, 0.3937, 0.3182, 0.3937, 0.2727, 0.4724, 0.2273, 0.3937, 0.2727, 0.3149, 0.3182, 0.3937, 0.2727, 0.3149, 0.3636, 0.3149, 0.3182, 0.3937, 0.4091, 0.2362, 0.4545, 0.3149, 0.3636, 0.3149, 0.4091, 0.2362, 0.5, 0.2362, 0.4545, 0.3149, 0.5, 0.2362, 0.5455, 0.3149, 0.4545, 0.3149, 0.5909, 0.2362, 0.6364, 0.3149, 0.5455, 0.3149, 0.5909, 0.2362, 0.6818, 0.2362, 0.6364, 0.3149, 0.6818, 0.2362, 0.7273, 0.3149, 0.6364, 0.3149, 0.7727, 0.2362, 0.8182, 0.3149, 0.7273, 0.3149, 0.7727, 0.2362, 0.8636, 0.2362, 0.8182, 0.3149, 0.8636, 0.2362, 0.9091, 0.3149, 0.8182, 0.3149, 0.04546, 0.2362, 0.09091, 0.3149, 0.0, 0.3149, 0.04546, 0.2362, 0.1364, 0.2362, 0.09091, 0.3149, 0.1364, 0.2362, 0.1818, 0.3149, 0.09091, 0.3149, 0.2273, 0.2362, 0.2727, 0.3149, 0.1818, 0.3149, 0.2273, 0.2362, 0.3182, 0.2362, 0.2727, 0.3149, 0.3182, 0.2362, 0.3636, 0.3149, 0.2727, 0.3149, 0.5, 0.2362, 0.5909, 0.2362, 0.5455, 0.3149, 0.5, 0.2362, 0.5455, 0.1575, 0.5909, 0.2362, 0.5455, 0.1575, 0.6364, 0.1575, 0.5909, 0.2362, 0.6818, 0.2362, 0.7727, 0.2362, 0.7273, 0.3149, 0.6818, 0.2362, 0.7273, 0.1575, 0.7727, 0.2362, 0.7273, 0.1575, 0.8182, 0.1575, 0.7727, 0.2362, 0.8636, 0.2362, 0.9545, 0.2362, 0.9091, 0.3149, 0.8636, 0.2362, 0.9091, 0.1575, 0.9545, 0.2362, 0.9091, 0.1575, 1.0, 0.1575, 0.9545, 0.2362, 0.1364, 0.2362, 0.2273, 0.2362, 0.1818, 0.3149, 0.1364, 0.2362, 0.1818, 0.1575, 0.2273, 0.2362, 0.1818, 0.1575, 0.2727, 0.1575, 0.2273, 0.2362, 0.3182, 0.2362, 0.4091, 0.2362, 0.3636, 0.3149, 0.3182, 0.2362, 0.3636, 0.1575, 0.4091, 0.2362, 0.3636, 0.1575, 0.4545, 0.1575, 0.4091, 0.2362, 0.5, 0.07873, 0.5455, 0.1575, 0.4545, 0.1575, 0.5, 0.07873, 0.5909, 0.07873, 0.5455, 0.1575, 0.5909, 0.07873, 0.6364, 0.1575, 0.5455, 0.1575, 0.6818, 0.07873, 0.7273, 0.1575, 0.6364, 0.1575, 0.6818, 0.07873, 0.7727, 0.07873, 0.7273, 0.1575, 0.7727, 0.07873, 0.8182, 0.1575, 0.7273, 0.1575, 0.8636, 0.07873, 0.9091, 0.1575, 0.8182, 0.1575, 0.8636, 0.07873, 0.9545, 0.07873, 0.9091, 0.1575, 0.9545, 0.07873, 1.0, 0.1575, 0.9091, 0.1575, 0.3636, 0.1575, 0.4091, 0.07873, 0.4545, 0.1575, 0.3636, 0.1575, 0.3182, 0.07873, 0.4091, 0.07873, 0.3182, 0.07873, 0.3636, 0.0, 0.4091, 0.07873, 0.1364, 0.07873, 0.1818, 0.1575, 0.09091, 0.1575, 0.1364, 0.07873, 0.2273, 0.07873, 0.1818, 0.1575, 0.2273, 0.07873, 0.2727, 0.1575, 0.1818, 0.1575])
me_icosphere_004.use_remesh_fix_poles = True
me_icosphere_004.use_remesh_preserve_attributes = False
me_icosphere_004.update()

# ---- objects
ob_icosphere = bpy.data.objects.new('Icosphere', me_icosphere)
ob_icosphere_001 = bpy.data.objects.new('Icosphere.001', me_icosphere_001)
ob_icosphere_002 = bpy.data.objects.new('Icosphere.002', me_icosphere_002)
ob_icosphere_003 = bpy.data.objects.new('Icosphere.003', me_icosphere_003)
ob_icosphere_004 = bpy.data.objects.new('Icosphere.004', me_icosphere_004)

# ---- transforms, parenting, visibility, modifiers, constraints
ob_icosphere.location = (0.0, 0.0, 3.478)
ob_icosphere.rotation_euler = (1.571, -0.0, 0.0)
ob_icosphere_001.location = (4.426, 1.733e-07, 2.188)
ob_icosphere_001.rotation_euler = (1.571, -0.0, 0.0)
ob_icosphere_002.location = (-4.442, 1.733e-07, 2.188)
ob_icosphere_002.rotation_euler = (1.571, -0.0, 0.0)
ob_icosphere_003.location = (8.9, 3.094e-07, 1.176)
ob_icosphere_003.rotation_euler = (1.571, -0.0, 0.0)
ob_icosphere_004.location = (-8.884, 3.094e-07, 1.176)
ob_icosphere_004.rotation_euler = (1.571, -0.0, 0.0)

# ---- collection membership
col_collection.objects.link(ob_icosphere)
col_collection.objects.link(ob_icosphere_001)
col_collection.objects.link(ob_icosphere_002)
col_collection.objects.link(ob_icosphere_003)
col_collection.objects.link(ob_icosphere_004)

# ---- scene / render settings (as saved in the file)
scene.frame_start = 1; scene.frame_end = 250; scene.frame_set(1)
scene.render.engine = 'BLENDER_EEVEE_NEXT'
scene.cycles.sampling_pattern = 'TABULATED_SOBOL'
scene.cycles.use_light_tree = False
scene.view_settings.view_transform = 'Filmic'
bpy.context.view_layer.update()

# ---- added for rendering (the .blend has no active camera and no usable light): camera, sun
cam_auto = bpy.data.cameras.new('AutoCamera')
cam_auto.lens = 50.0
cam_auto.sensor_width = 36.0
cam_auto.clip_end = 1000.0
ob_auto_camera = bpy.data.objects.new('AutoCamera', cam_auto)
scene.collection.objects.link(ob_auto_camera)
ob_auto_camera.location = (21.9208, -26.2948, 20.1012)
ob_auto_camera.rotation_euler = (1.09748, -7.21219e-08, 0.694738)
scene.camera = ob_auto_camera
light_auto_sun = bpy.data.lights.new('AutoSun', 'SUN')
light_auto_sun.energy = 3.0
light_auto_sun.angle = 0.0523599
ob_auto_sun = bpy.data.objects.new('AutoSun', light_auto_sun)
scene.collection.objects.link(ob_auto_sun)
ob_auto_sun.rotation_euler = (0.872665, 0.174533, 0.523599)
bpy.context.view_layer.update()
